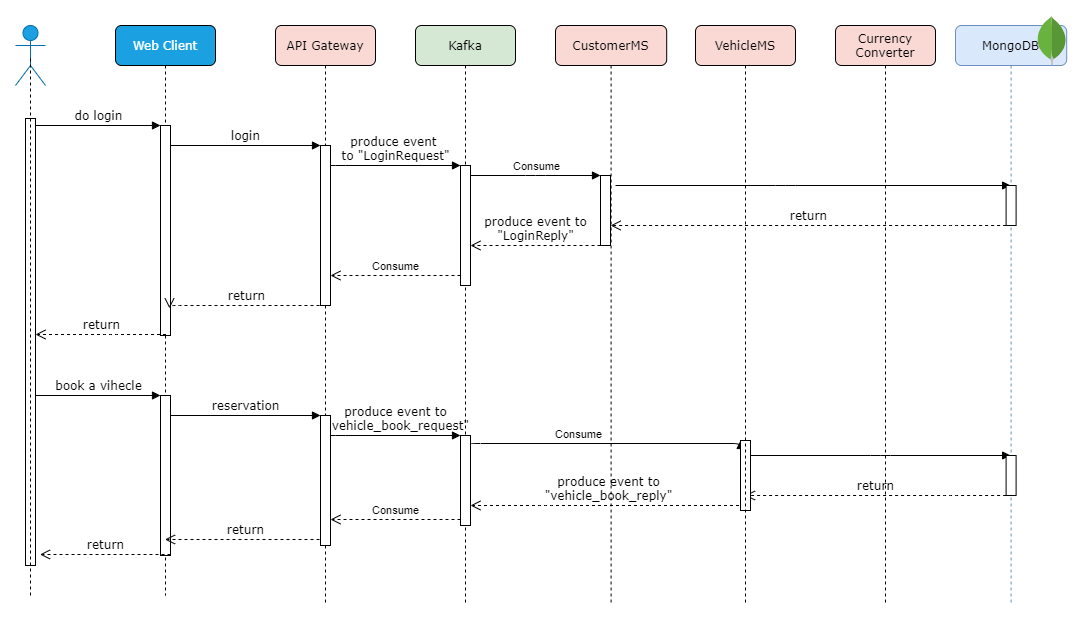

The diagram above was exported from draw.io. Its source (the exported page's mxGraphModel, read from the mxfile embedded in the PNG):
<mxGraphModel dx="1038" dy="548" grid="1" gridSize="10" guides="1" tooltips="1" connect="1" arrows="1" fold="1" page="1" pageScale="1" pageWidth="1100" pageHeight="850" background="#ffffff" math="0" shadow="0">
  <root>
    <mxCell id="0" />
    <mxCell id="1" parent="0" />
    <mxCell id="7baba1c4bc27f4b0-2" value="Web Client" style="shape=umlLifeline;perimeter=lifelinePerimeter;whiteSpace=wrap;html=1;container=1;collapsible=0;recursiveResize=0;outlineConnect=0;rounded=1;shadow=0;comic=0;labelBackgroundColor=none;strokeWidth=1;fontFamily=Verdana;fontSize=12;align=center;fillColor=#1ba1e2;fontColor=#ffffff;" parent="1" vertex="1">
      <mxGeometry x="240" y="80" width="100" height="570" as="geometry" />
    </mxCell>
    <mxCell id="7baba1c4bc27f4b0-10" value="" style="html=1;points=[];perimeter=orthogonalPerimeter;rounded=0;shadow=0;comic=0;labelBackgroundColor=none;strokeWidth=1;fontFamily=Verdana;fontSize=12;align=center;" parent="7baba1c4bc27f4b0-2" vertex="1">
      <mxGeometry x="45" y="100" width="10" height="210" as="geometry" />
    </mxCell>
    <mxCell id="Z9ceZjJ313QFi8tCoQ9L-15" value="" style="html=1;points=[];perimeter=orthogonalPerimeter;rounded=0;shadow=0;comic=0;labelBackgroundColor=none;strokeWidth=1;fontFamily=Verdana;fontSize=12;align=center;" parent="7baba1c4bc27f4b0-2" vertex="1">
      <mxGeometry x="45" y="370" width="10" height="160" as="geometry" />
    </mxCell>
    <mxCell id="Z9ceZjJ313QFi8tCoQ9L-18" value="produce event to&lt;br&gt;&amp;nbsp;&quot;vehicle_book_request&quot;" style="html=1;verticalAlign=bottom;endArrow=block;labelBackgroundColor=none;fontFamily=Verdana;fontSize=12;edgeStyle=elbowEdgeStyle;elbow=vertical;" parent="7baba1c4bc27f4b0-2" edge="1">
      <mxGeometry relative="1" as="geometry">
        <mxPoint x="215" y="410" as="sourcePoint" />
        <Array as="points">
          <mxPoint x="220" y="410" />
        </Array>
        <mxPoint x="345" y="410" as="targetPoint" />
      </mxGeometry>
    </mxCell>
    <mxCell id="Z9ceZjJ313QFi8tCoQ9L-20" value="" style="html=1;verticalAlign=bottom;endArrow=block;labelBackgroundColor=none;fontFamily=Verdana;fontSize=12;edgeStyle=elbowEdgeStyle;elbow=vertical;" parent="7baba1c4bc27f4b0-2" edge="1">
      <mxGeometry relative="1" as="geometry">
        <mxPoint x="355" y="420" as="sourcePoint" />
        <mxPoint x="625" y="415" as="targetPoint" />
      </mxGeometry>
    </mxCell>
    <mxCell id="Z9ceZjJ313QFi8tCoQ9L-33" value="Consume" style="edgeLabel;html=1;align=center;verticalAlign=middle;resizable=0;points=[];" parent="Z9ceZjJ313QFi8tCoQ9L-20" vertex="1" connectable="0">
      <mxGeometry x="-0.2492" y="2" relative="1" as="geometry">
        <mxPoint x="6" y="-8" as="offset" />
      </mxGeometry>
    </mxCell>
    <mxCell id="Z9ceZjJ313QFi8tCoQ9L-21" value="produce event to&lt;br&gt;&quot;vehicle_book_reply&quot;" style="html=1;verticalAlign=bottom;endArrow=open;dashed=1;endSize=8;labelBackgroundColor=none;fontFamily=Verdana;fontSize=12;edgeStyle=elbowEdgeStyle;elbow=vertical;" parent="7baba1c4bc27f4b0-2" edge="1">
      <mxGeometry relative="1" as="geometry">
        <mxPoint x="355" y="480" as="targetPoint" />
        <Array as="points">
          <mxPoint x="430" y="480" />
          <mxPoint x="460" y="480" />
        </Array>
        <mxPoint x="629.5" y="480" as="sourcePoint" />
      </mxGeometry>
    </mxCell>
    <mxCell id="Z9ceZjJ313QFi8tCoQ9L-22" value="book a vihecle" style="html=1;verticalAlign=bottom;endArrow=block;entryX=0;entryY=0;labelBackgroundColor=none;fontFamily=Verdana;fontSize=12;edgeStyle=elbowEdgeStyle;elbow=vertical;" parent="7baba1c4bc27f4b0-2" target="Z9ceZjJ313QFi8tCoQ9L-15" edge="1">
      <mxGeometry relative="1" as="geometry">
        <mxPoint x="-80" y="370" as="sourcePoint" />
      </mxGeometry>
    </mxCell>
    <mxCell id="Z9ceZjJ313QFi8tCoQ9L-23" value="reservation" style="html=1;verticalAlign=bottom;endArrow=block;entryX=0;entryY=0;labelBackgroundColor=none;fontFamily=Verdana;fontSize=12;edgeStyle=elbowEdgeStyle;elbow=vertical;" parent="7baba1c4bc27f4b0-2" source="Z9ceZjJ313QFi8tCoQ9L-15" edge="1">
      <mxGeometry relative="1" as="geometry">
        <mxPoint x="130" y="390" as="sourcePoint" />
        <mxPoint x="205" y="390.0000000000001" as="targetPoint" />
      </mxGeometry>
    </mxCell>
    <mxCell id="Z9ceZjJ313QFi8tCoQ9L-24" value="&lt;span style=&quot;font-family: &amp;#34;helvetica&amp;#34; ; font-size: 11px ; background-color: rgb(255 , 255 , 255)&quot;&gt;Consume&lt;/span&gt;" style="html=1;verticalAlign=bottom;endArrow=open;dashed=1;endSize=8;labelBackgroundColor=none;fontFamily=Verdana;fontSize=12;edgeStyle=elbowEdgeStyle;elbow=vertical;" parent="7baba1c4bc27f4b0-2" edge="1">
      <mxGeometry relative="1" as="geometry">
        <mxPoint x="215" y="494" as="targetPoint" />
        <Array as="points">
          <mxPoint x="290" y="494" />
          <mxPoint x="320" y="494" />
        </Array>
        <mxPoint x="345" y="494" as="sourcePoint" />
      </mxGeometry>
    </mxCell>
    <mxCell id="Z9ceZjJ313QFi8tCoQ9L-25" value="" style="html=1;verticalAlign=bottom;endArrow=block;labelBackgroundColor=none;fontFamily=Verdana;fontSize=12;edgeStyle=elbowEdgeStyle;elbow=vertical;startArrow=none;" parent="7baba1c4bc27f4b0-2" source="Z9ceZjJ313QFi8tCoQ9L-19" edge="1">
      <mxGeometry relative="1" as="geometry">
        <mxPoint x="500" y="430" as="sourcePoint" />
        <mxPoint x="895.0999999999999" y="430" as="targetPoint" />
      </mxGeometry>
    </mxCell>
    <mxCell id="Z9ceZjJ313QFi8tCoQ9L-27" value="return" style="html=1;verticalAlign=bottom;endArrow=open;dashed=1;endSize=8;labelBackgroundColor=none;fontFamily=Verdana;fontSize=12;edgeStyle=elbowEdgeStyle;elbow=vertical;" parent="7baba1c4bc27f4b0-2" target="7baba1c4bc27f4b0-6" edge="1">
      <mxGeometry relative="1" as="geometry">
        <mxPoint x="495.0999999999999" y="470" as="targetPoint" />
        <Array as="points">
          <mxPoint x="835.5999999999999" y="470" />
          <mxPoint x="865.5999999999999" y="470" />
        </Array>
        <mxPoint x="890.5999999999999" y="470" as="sourcePoint" />
      </mxGeometry>
    </mxCell>
    <mxCell id="Z9ceZjJ313QFi8tCoQ9L-28" value="return" style="html=1;verticalAlign=bottom;endArrow=open;dashed=1;endSize=8;labelBackgroundColor=none;fontFamily=Verdana;fontSize=12;edgeStyle=elbowEdgeStyle;elbow=vertical;fontStyle=0" parent="7baba1c4bc27f4b0-2" edge="1">
      <mxGeometry relative="1" as="geometry">
        <mxPoint x="49.5" y="514" as="targetPoint" />
        <Array as="points">
          <mxPoint x="155" y="514" />
          <mxPoint x="185" y="514" />
        </Array>
        <mxPoint x="210" y="514" as="sourcePoint" />
      </mxGeometry>
    </mxCell>
    <mxCell id="Z9ceZjJ313QFi8tCoQ9L-29" value="return" style="html=1;verticalAlign=bottom;endArrow=open;dashed=1;endSize=8;labelBackgroundColor=none;fontFamily=Verdana;fontSize=12;edgeStyle=elbowEdgeStyle;elbow=vertical;fontStyle=0" parent="7baba1c4bc27f4b0-2" edge="1">
      <mxGeometry relative="1" as="geometry">
        <mxPoint x="-75.5" y="529" as="targetPoint" />
        <Array as="points">
          <mxPoint y="529" />
          <mxPoint x="30" y="529" />
        </Array>
        <mxPoint x="55" y="529" as="sourcePoint" />
      </mxGeometry>
    </mxCell>
    <mxCell id="Z9ceZjJ313QFi8tCoQ9L-19" value="" style="html=1;points=[];perimeter=orthogonalPerimeter;rounded=0;shadow=0;comic=0;labelBackgroundColor=none;strokeWidth=1;fontFamily=Verdana;fontSize=12;align=center;" parent="7baba1c4bc27f4b0-2" vertex="1">
      <mxGeometry x="625" y="415" width="10" height="70" as="geometry" />
    </mxCell>
    <mxCell id="7baba1c4bc27f4b0-3" value="API Gateway" style="shape=umlLifeline;perimeter=lifelinePerimeter;whiteSpace=wrap;html=1;container=1;collapsible=0;recursiveResize=0;outlineConnect=0;rounded=1;shadow=0;comic=0;labelBackgroundColor=none;strokeWidth=1;fontFamily=Verdana;fontSize=12;align=center;fillColor=#fad9d5;" parent="1" vertex="1">
      <mxGeometry x="400" y="80" width="100" height="580" as="geometry" />
    </mxCell>
    <mxCell id="7baba1c4bc27f4b0-13" value="" style="html=1;points=[];perimeter=orthogonalPerimeter;rounded=0;shadow=0;comic=0;labelBackgroundColor=none;strokeWidth=1;fontFamily=Verdana;fontSize=12;align=center;" parent="7baba1c4bc27f4b0-3" vertex="1">
      <mxGeometry x="45" y="120" width="10" height="160" as="geometry" />
    </mxCell>
    <mxCell id="7baba1c4bc27f4b0-4" value="Kafka" style="shape=umlLifeline;perimeter=lifelinePerimeter;whiteSpace=wrap;html=1;container=1;collapsible=0;recursiveResize=0;outlineConnect=0;rounded=1;shadow=0;comic=0;labelBackgroundColor=none;strokeWidth=1;fontFamily=Verdana;fontSize=12;align=center;fillColor=#d5e8d4;" parent="1" vertex="1">
      <mxGeometry x="540" y="80" width="100" height="580" as="geometry" />
    </mxCell>
    <mxCell id="7baba1c4bc27f4b0-5" value="CustomerMS" style="shape=umlLifeline;perimeter=lifelinePerimeter;whiteSpace=wrap;html=1;container=1;collapsible=0;recursiveResize=0;outlineConnect=0;rounded=1;shadow=0;comic=0;labelBackgroundColor=none;strokeWidth=1;fontFamily=Verdana;fontSize=12;align=center;fillColor=#fad9d5;" parent="1" vertex="1">
      <mxGeometry x="680" y="80" width="111.2" height="580" as="geometry" />
    </mxCell>
    <mxCell id="7baba1c4bc27f4b0-6" value="VehicleMS" style="shape=umlLifeline;perimeter=lifelinePerimeter;whiteSpace=wrap;html=1;container=1;collapsible=0;recursiveResize=0;outlineConnect=0;rounded=1;shadow=0;comic=0;labelBackgroundColor=none;strokeWidth=1;fontFamily=Verdana;fontSize=12;align=center;fillColor=#fad9d5;" parent="1" vertex="1">
      <mxGeometry x="820" y="80" width="100" height="580" as="geometry" />
    </mxCell>
    <mxCell id="7baba1c4bc27f4b0-7" value="Currency&lt;br&gt;Converter" style="shape=umlLifeline;perimeter=lifelinePerimeter;whiteSpace=wrap;html=1;container=1;collapsible=0;recursiveResize=0;outlineConnect=0;rounded=1;shadow=0;comic=0;labelBackgroundColor=none;strokeWidth=1;fontFamily=Verdana;fontSize=12;align=center;fillColor=#fad9d5;" parent="1" vertex="1">
      <mxGeometry x="960" y="80" width="100" height="580" as="geometry" />
    </mxCell>
    <mxCell id="7baba1c4bc27f4b0-16" value="" style="html=1;points=[];perimeter=orthogonalPerimeter;rounded=0;shadow=0;comic=0;labelBackgroundColor=none;strokeWidth=1;fontFamily=Verdana;fontSize=12;align=center;" parent="1" vertex="1">
      <mxGeometry x="585" y="220" width="10" height="120" as="geometry" />
    </mxCell>
    <mxCell id="7baba1c4bc27f4b0-17" value="produce event&amp;nbsp;&lt;br&gt;to &quot;LoginRequest&quot;" style="html=1;verticalAlign=bottom;endArrow=block;labelBackgroundColor=none;fontFamily=Verdana;fontSize=12;edgeStyle=elbowEdgeStyle;elbow=vertical;" parent="1" source="7baba1c4bc27f4b0-13" target="7baba1c4bc27f4b0-16" edge="1">
      <mxGeometry relative="1" as="geometry">
        <mxPoint x="510" y="220" as="sourcePoint" />
        <Array as="points">
          <mxPoint x="460" y="220" />
        </Array>
      </mxGeometry>
    </mxCell>
    <mxCell id="7baba1c4bc27f4b0-19" value="" style="html=1;points=[];perimeter=orthogonalPerimeter;rounded=0;shadow=0;comic=0;labelBackgroundColor=none;strokeWidth=1;fontFamily=Verdana;fontSize=12;align=center;" parent="1" vertex="1">
      <mxGeometry x="725" y="230" width="10" height="70" as="geometry" />
    </mxCell>
    <mxCell id="7baba1c4bc27f4b0-20" value="" style="html=1;verticalAlign=bottom;endArrow=block;entryX=0;entryY=0;labelBackgroundColor=none;fontFamily=Verdana;fontSize=12;edgeStyle=elbowEdgeStyle;elbow=vertical;" parent="1" source="7baba1c4bc27f4b0-16" target="7baba1c4bc27f4b0-19" edge="1">
      <mxGeometry relative="1" as="geometry">
        <mxPoint x="650" y="230" as="sourcePoint" />
      </mxGeometry>
    </mxCell>
    <mxCell id="Z9ceZjJ313QFi8tCoQ9L-34" value="Consume" style="edgeLabel;html=1;align=center;verticalAlign=middle;resizable=0;points=[];" parent="7baba1c4bc27f4b0-20" vertex="1" connectable="0">
      <mxGeometry x="0.1662" y="-1" relative="1" as="geometry">
        <mxPoint x="-11" y="-11" as="offset" />
      </mxGeometry>
    </mxCell>
    <mxCell id="7baba1c4bc27f4b0-21" value="produce event to&lt;br&gt;&quot;LoginReply&quot;" style="html=1;verticalAlign=bottom;endArrow=open;dashed=1;endSize=8;labelBackgroundColor=none;fontFamily=Verdana;fontSize=12;edgeStyle=elbowEdgeStyle;elbow=vertical;" parent="1" edge="1">
      <mxGeometry relative="1" as="geometry">
        <mxPoint x="595" y="300" as="targetPoint" />
        <Array as="points">
          <mxPoint x="670" y="300" />
          <mxPoint x="700" y="300" />
        </Array>
        <mxPoint x="725" y="300" as="sourcePoint" />
      </mxGeometry>
    </mxCell>
    <mxCell id="7baba1c4bc27f4b0-11" value="do login" style="html=1;verticalAlign=bottom;endArrow=block;entryX=0;entryY=0;labelBackgroundColor=none;fontFamily=Verdana;fontSize=12;edgeStyle=elbowEdgeStyle;elbow=vertical;" parent="1" source="7baba1c4bc27f4b0-9" target="7baba1c4bc27f4b0-10" edge="1">
      <mxGeometry relative="1" as="geometry">
        <mxPoint x="220" y="190" as="sourcePoint" />
      </mxGeometry>
    </mxCell>
    <mxCell id="7baba1c4bc27f4b0-14" value="login" style="html=1;verticalAlign=bottom;endArrow=block;entryX=0;entryY=0;labelBackgroundColor=none;fontFamily=Verdana;fontSize=12;edgeStyle=elbowEdgeStyle;elbow=vertical;" parent="1" source="7baba1c4bc27f4b0-10" target="7baba1c4bc27f4b0-13" edge="1">
      <mxGeometry relative="1" as="geometry">
        <mxPoint x="370" y="200" as="sourcePoint" />
      </mxGeometry>
    </mxCell>
    <mxCell id="Z9ceZjJ313QFi8tCoQ9L-3" value="" style="endArrow=none;dashed=1;html=1;strokeWidth=1;entryX=0.5;entryY=0.5;entryDx=0;entryDy=0;entryPerimeter=0;startArrow=none;" parent="1" source="Z9ceZjJ313QFi8tCoQ9L-1" edge="1">
      <mxGeometry width="50" height="50" relative="1" as="geometry">
        <mxPoint x="155" y="650" as="sourcePoint" />
        <mxPoint x="155" y="91" as="targetPoint" />
      </mxGeometry>
    </mxCell>
    <mxCell id="7baba1c4bc27f4b0-9" value="" style="html=1;points=[];perimeter=orthogonalPerimeter;rounded=0;shadow=0;comic=0;labelBackgroundColor=none;strokeWidth=1;fontFamily=Verdana;fontSize=12;align=center;" parent="1" vertex="1">
      <mxGeometry x="150" y="173" width="10" height="447" as="geometry" />
    </mxCell>
    <mxCell id="Z9ceZjJ313QFi8tCoQ9L-5" value="&lt;span style=&quot;font-family: &amp;#34;helvetica&amp;#34; ; font-size: 11px ; background-color: rgb(255 , 255 , 255)&quot;&gt;Consume&lt;/span&gt;" style="html=1;verticalAlign=bottom;endArrow=open;dashed=1;endSize=8;labelBackgroundColor=none;fontFamily=Verdana;fontSize=12;edgeStyle=elbowEdgeStyle;elbow=vertical;" parent="1" edge="1">
      <mxGeometry relative="1" as="geometry">
        <mxPoint x="455" y="330" as="targetPoint" />
        <Array as="points">
          <mxPoint x="530" y="330" />
          <mxPoint x="560" y="330" />
        </Array>
        <mxPoint x="585" y="330" as="sourcePoint" />
      </mxGeometry>
    </mxCell>
    <mxCell id="Z9ceZjJ313QFi8tCoQ9L-6" value="MongoDB" style="shape=umlLifeline;perimeter=lifelinePerimeter;whiteSpace=wrap;html=1;container=1;collapsible=0;recursiveResize=0;outlineConnect=0;rounded=1;shadow=0;comic=0;labelBackgroundColor=none;strokeWidth=1;fontFamily=Verdana;fontSize=12;align=center;fillColor=#dae8fc;strokeColor=#6c8ebf;" parent="1" vertex="1">
      <mxGeometry x="1080" y="80" width="111.2" height="580" as="geometry" />
    </mxCell>
    <mxCell id="Z9ceZjJ313QFi8tCoQ9L-8" value="" style="dashed=0;outlineConnect=0;html=1;align=center;labelPosition=center;verticalLabelPosition=bottom;verticalAlign=top;shape=mxgraph.weblogos.mongodb;strokeColor=#000000;" parent="Z9ceZjJ313QFi8tCoQ9L-6" vertex="1">
      <mxGeometry x="81.2" y="-10" width="30" height="50" as="geometry" />
    </mxCell>
    <mxCell id="Z9ceZjJ313QFi8tCoQ9L-10" value="" style="html=1;verticalAlign=bottom;endArrow=block;labelBackgroundColor=none;fontFamily=Verdana;fontSize=12;edgeStyle=elbowEdgeStyle;elbow=vertical;" parent="1" target="Z9ceZjJ313QFi8tCoQ9L-6" edge="1">
      <mxGeometry relative="1" as="geometry">
        <mxPoint x="740" y="240" as="sourcePoint" />
        <mxPoint x="870" y="240" as="targetPoint" />
      </mxGeometry>
    </mxCell>
    <mxCell id="Z9ceZjJ313QFi8tCoQ9L-11" value="" style="html=1;points=[];perimeter=orthogonalPerimeter;rounded=0;shadow=0;comic=0;labelBackgroundColor=none;strokeWidth=1;fontFamily=Verdana;fontSize=12;align=center;" parent="1" vertex="1">
      <mxGeometry x="1130.6" y="240" width="10" height="40" as="geometry" />
    </mxCell>
    <mxCell id="Z9ceZjJ313QFi8tCoQ9L-12" value="return" style="html=1;verticalAlign=bottom;endArrow=open;dashed=1;endSize=8;labelBackgroundColor=none;fontFamily=Verdana;fontSize=12;edgeStyle=elbowEdgeStyle;elbow=vertical;" parent="1" target="7baba1c4bc27f4b0-5" edge="1">
      <mxGeometry relative="1" as="geometry">
        <mxPoint x="1000.6" y="280" as="targetPoint" />
        <Array as="points">
          <mxPoint x="1075.6" y="280" />
          <mxPoint x="1105.6" y="280" />
        </Array>
        <mxPoint x="1130.6" y="280" as="sourcePoint" />
      </mxGeometry>
    </mxCell>
    <mxCell id="Z9ceZjJ313QFi8tCoQ9L-13" value="return" style="html=1;verticalAlign=bottom;endArrow=open;dashed=1;endSize=8;labelBackgroundColor=none;fontFamily=Verdana;fontSize=12;edgeStyle=elbowEdgeStyle;elbow=vertical;fontStyle=0;entryX=0.9;entryY=0.871;entryDx=0;entryDy=0;entryPerimeter=0;" parent="1" target="7baba1c4bc27f4b0-10" edge="1">
      <mxGeometry relative="1" as="geometry">
        <mxPoint x="320" y="360" as="targetPoint" />
        <Array as="points">
          <mxPoint x="395" y="360" />
          <mxPoint x="425" y="360" />
        </Array>
        <mxPoint x="450" y="360" as="sourcePoint" />
      </mxGeometry>
    </mxCell>
    <mxCell id="Z9ceZjJ313QFi8tCoQ9L-14" value="return" style="html=1;verticalAlign=bottom;endArrow=open;dashed=1;endSize=8;labelBackgroundColor=none;fontFamily=Verdana;fontSize=12;edgeStyle=elbowEdgeStyle;elbow=vertical;fontStyle=0" parent="1" edge="1">
      <mxGeometry relative="1" as="geometry">
        <mxPoint x="160" y="389" as="targetPoint" />
        <Array as="points">
          <mxPoint x="235.5" y="389" />
          <mxPoint x="265.5" y="389" />
        </Array>
        <mxPoint x="290.5" y="389" as="sourcePoint" />
      </mxGeometry>
    </mxCell>
    <mxCell id="Z9ceZjJ313QFi8tCoQ9L-30" value="" style="html=1;points=[];perimeter=orthogonalPerimeter;rounded=0;shadow=0;comic=0;labelBackgroundColor=none;strokeWidth=1;fontFamily=Verdana;fontSize=12;align=center;" parent="1" vertex="1">
      <mxGeometry x="445" y="470" width="10" height="130" as="geometry" />
    </mxCell>
    <mxCell id="Z9ceZjJ313QFi8tCoQ9L-31" value="" style="html=1;points=[];perimeter=orthogonalPerimeter;rounded=0;shadow=0;comic=0;labelBackgroundColor=none;strokeWidth=1;fontFamily=Verdana;fontSize=12;align=center;" parent="1" vertex="1">
      <mxGeometry x="585" y="490" width="10" height="90" as="geometry" />
    </mxCell>
    <mxCell id="Z9ceZjJ313QFi8tCoQ9L-32" value="" style="html=1;points=[];perimeter=orthogonalPerimeter;rounded=0;shadow=0;comic=0;labelBackgroundColor=none;strokeWidth=1;fontFamily=Verdana;fontSize=12;align=center;" parent="1" vertex="1">
      <mxGeometry x="1130.6" y="510" width="10" height="40" as="geometry" />
    </mxCell>
    <mxCell id="Z9ceZjJ313QFi8tCoQ9L-1" value="Actor" style="shape=umlActor;verticalLabelPosition=bottom;verticalAlign=top;html=1;outlineConnect=0;fillColor=#1ba1e2;strokeColor=#006EAF;fontColor=#ffffff;" parent="1" vertex="1">
      <mxGeometry x="140" y="80" width="30" height="60" as="geometry" />
    </mxCell>
    <mxCell id="Z9ceZjJ313QFi8tCoQ9L-37" value="" style="endArrow=none;dashed=1;html=1;strokeWidth=1;entryX=0.5;entryY=0.5;entryDx=0;entryDy=0;entryPerimeter=0;startArrow=none;" parent="1" target="Z9ceZjJ313QFi8tCoQ9L-1" edge="1">
      <mxGeometry width="50" height="50" relative="1" as="geometry">
        <mxPoint x="155" y="650" as="sourcePoint" />
        <mxPoint x="155" y="91" as="targetPoint" />
      </mxGeometry>
    </mxCell>
  </root>
</mxGraphModel>